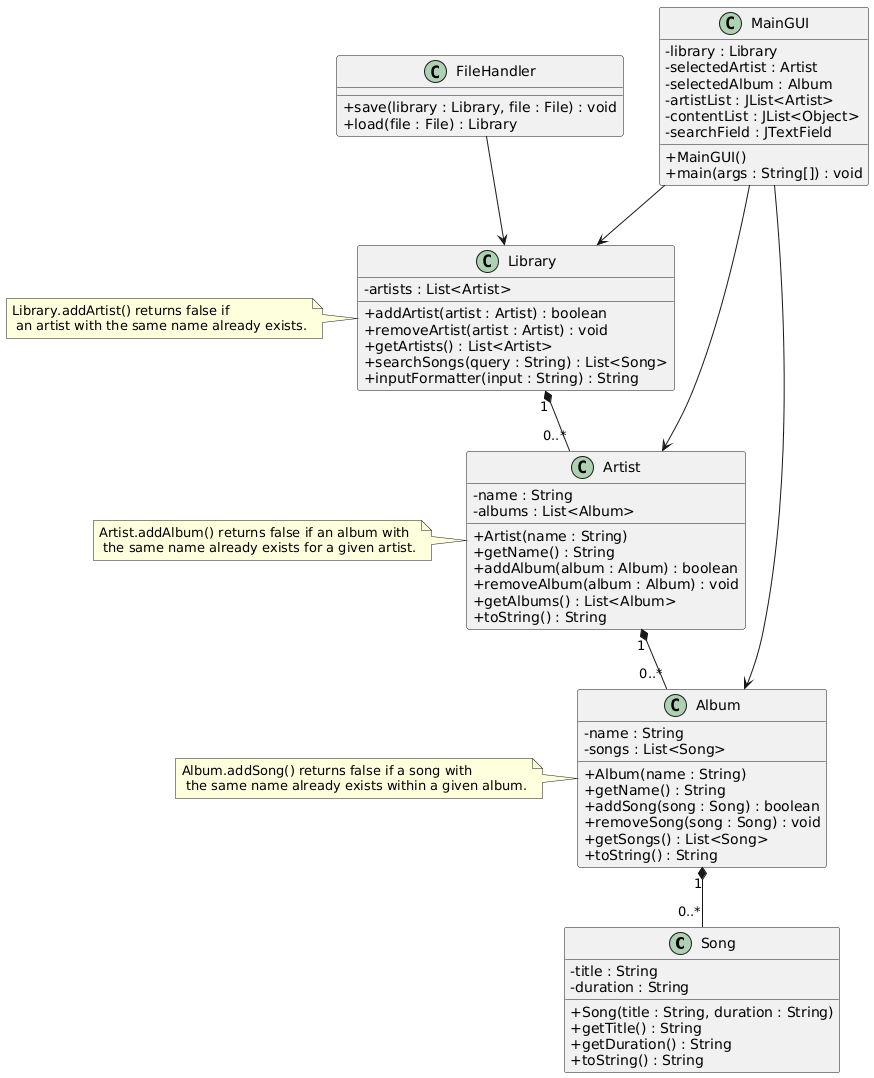

The diagram above was rendered by PlantUML. Its source (embedded in the PNG):
@startuml
skinparam classAttributeIconSize 0

class Song {
    - title : String
    - duration : String
    + Song(title : String, duration : String)
    + getTitle() : String
    + getDuration() : String
    + toString() : String
}

class Album {
    - name : String
    - songs : List<Song>
    + Album(name : String)
    + getName() : String
    + addSong(song : Song) : boolean
    + removeSong(song : Song) : void
    + getSongs() : List<Song>
    + toString() : String
}
Note left of Album : Album.addSong() returns false if a song with\n the same name already exists within a given album.

class Artist {
    - name : String
    - albums : List<Album>
    + Artist(name : String)
    + getName() : String
    + addAlbum(album : Album) : boolean
    + removeAlbum(album : Album) : void
    + getAlbums() : List<Album>
    + toString() : String
}
Note left of Artist : Artist.addAlbum() returns false if an album with\n the same name already exists for a given artist.

class Library {
    - artists : List<Artist>
    + addArtist(artist : Artist) : boolean
    + removeArtist(artist : Artist) : void
    + getArtists() : List<Artist>
    + searchSongs(query : String) : List<Song>
    + inputFormatter(input : String) : String
}
Note left of Library : Library.addArtist() returns false if\n an artist with the same name already exists.

class FileHandler {
    + save(library : Library, file : File) : void
    + load(file : File) : Library
}

class MainGUI {
    - library : Library
    - selectedArtist : Artist
    - selectedAlbum : Album
    - artistList : JList<Artist>
    - contentList : JList<Object>
    - searchField : JTextField
    + MainGUI()
    + main(args : String[]) : void
}

Library "1" *-- "0..*" Artist
Artist "1" *-- "0..*" Album
Album "1" *-- "0..*" Song

MainGUI --> Library
MainGUI --> Artist
MainGUI --> Album
FileHandler --> Library
@enduml